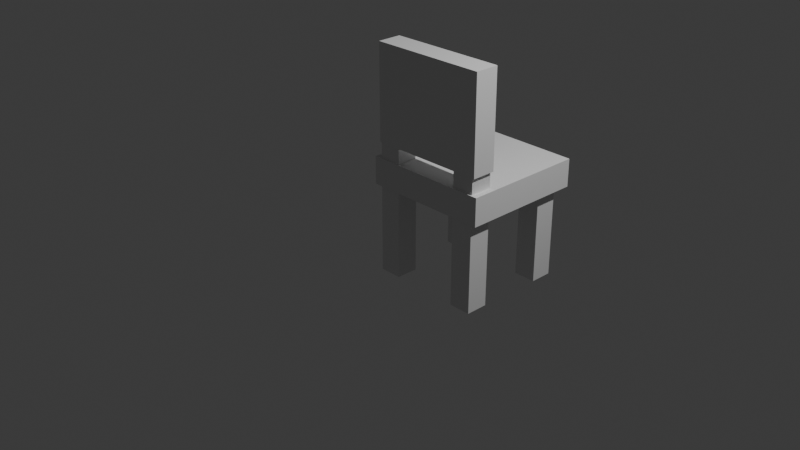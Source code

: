 # Source: Chair.blend  (saved by Blender 4.3.34; exported with 4.5.12 LTS)
import bpy
from mathutils import Matrix  # noqa: F401  (used for matrix-valued properties, if any)

bpy.ops.wm.read_factory_settings(use_empty=True)
scene = bpy.context.scene
scene.name = 'Scene'

# ---- collections
col_collection = bpy.data.collections.new('Collection'); scene.collection.children.link(col_collection)

# ---- materials (node trees are filled in below, after node groups)
mat_material = bpy.data.materials.new('Material')
mat_material.alpha_threshold = 0.0
mat_material.roughness = 0.5
mat_material.line_color = (0.0, 0.0, 0.0, 1.0)
mat_material_001 = bpy.data.materials.new('Material.001')
mat_material_001.alpha_threshold = 0.0
mat_material_001.roughness = 0.5
mat_material_001.line_color = (0.0, 0.0, 0.0, 1.0)
mat_material_002 = bpy.data.materials.new('Material.002')
mat_material_002.alpha_threshold = 0.0
mat_material_002.roughness = 0.5
mat_material_002.line_color = (0.0, 0.0, 0.0, 1.0)
mat_material_003 = bpy.data.materials.new('Material.003')
mat_material_003.alpha_threshold = 0.0
mat_material_003.roughness = 0.5
mat_material_003.line_color = (0.0, 0.0, 0.0, 1.0)
mat_material_004 = bpy.data.materials.new('Material.004')
mat_material_004.alpha_threshold = 0.0
mat_material_004.roughness = 0.5
mat_material_004.line_color = (0.0, 0.0, 0.0, 1.0)

# ---- material node trees
mat_material.use_nodes = True; mat_material.node_tree.nodes.clear()
_N = mat_material.node_tree.nodes; _L = mat_material.node_tree.links
n0 = _N.new('ShaderNodeOutputMaterial'); n0.name = 'Material Output'; n0.location = (300, 300)
n1 = _N.new('ShaderNodeBsdfPrincipled'); n1.name = 'Principled BSDF'; n1.location = (10, 300)
n1.inputs[3].default_value = 1.45
_L.new(n1.outputs[0], n0.inputs[0])
n0.is_active_output = True
mat_material_001.use_nodes = True; mat_material_001.node_tree.nodes.clear()
_N = mat_material_001.node_tree.nodes; _L = mat_material_001.node_tree.links
n0 = _N.new('ShaderNodeOutputMaterial'); n0.name = 'Material Output'; n0.location = (300, 300)
n1 = _N.new('ShaderNodeBsdfPrincipled'); n1.name = 'Principled BSDF'; n1.location = (10, 300)
n1.inputs[3].default_value = 1.45
_L.new(n1.outputs[0], n0.inputs[0])
n0.is_active_output = True
mat_material_002.use_nodes = True; mat_material_002.node_tree.nodes.clear()
_N = mat_material_002.node_tree.nodes; _L = mat_material_002.node_tree.links
n0 = _N.new('ShaderNodeOutputMaterial'); n0.name = 'Material Output'; n0.location = (300, 300)
n1 = _N.new('ShaderNodeBsdfPrincipled'); n1.name = 'Principled BSDF'; n1.location = (10, 300)
n1.inputs[3].default_value = 1.45
_L.new(n1.outputs[0], n0.inputs[0])
n0.is_active_output = True
mat_material_003.use_nodes = True; mat_material_003.node_tree.nodes.clear()
_N = mat_material_003.node_tree.nodes; _L = mat_material_003.node_tree.links
n0 = _N.new('ShaderNodeOutputMaterial'); n0.name = 'Material Output'; n0.location = (300, 300)
n1 = _N.new('ShaderNodeBsdfPrincipled'); n1.name = 'Principled BSDF'; n1.location = (10, 300)
n1.inputs[3].default_value = 1.45
_L.new(n1.outputs[0], n0.inputs[0])
n0.is_active_output = True
mat_material_004.use_nodes = True; mat_material_004.node_tree.nodes.clear()
_N = mat_material_004.node_tree.nodes; _L = mat_material_004.node_tree.links
n0 = _N.new('ShaderNodeOutputMaterial'); n0.name = 'Material Output'; n0.location = (300, 300)
n1 = _N.new('ShaderNodeBsdfPrincipled'); n1.name = 'Principled BSDF'; n1.location = (10, 300)
n1.inputs[3].default_value = 1.45
_L.new(n1.outputs[0], n0.inputs[0])
n0.is_active_output = True

# ---- world
world_world = bpy.data.worlds.new('World'); scene.world = world_world
world_world.use_nodes = True; world_world.node_tree.nodes.clear()
_N = world_world.node_tree.nodes; _L = world_world.node_tree.links
n0 = _N.new('ShaderNodeOutputWorld'); n0.name = 'World Output'; n0.location = (300, 300)
n1 = _N.new('ShaderNodeBackground'); n1.name = 'Background'; n1.location = (10, 300)
n1.inputs[0].default_value = (0.05088, 0.05088, 0.05088, 1.0)
_L.new(n1.outputs[0], n0.inputs[0])
n0.is_active_output = True
world_world.color = (0.05088, 0.05088, 0.05088)
world_world.sun_shadow_jitter_overblur = 0.0

# ---- cameras
cam_camera = bpy.data.cameras.new('Camera')
cam_camera.clip_end = 100.0
cam_camera.ortho_scale = 7.314

# ---- lights
light_light = bpy.data.lights.new('Light', 'POINT')
light_light.energy = 1000.0
light_light.shadow_soft_size = 0.1

# ---- meshes
me_cube = bpy.data.meshes.new('Cube')
me_cube.from_pydata([(1.0, 1.0, 1.0), (1.0, 1.0, -1.0), (1.0, -1.0, 1.0), (1.0, -1.0, -1.0), (-1.0, 1.0, 1.0), (-1.0, 1.0, -1.0), (-1.0, -1.0, 1.0), (-1.0, -1.0, -1.0)], [], [(0, 4, 6, 2), (3, 2, 6, 7), (7, 6, 4, 5), (5, 1, 3, 7), (1, 0, 2, 3), (5, 4, 0, 1)])
_uv = me_cube.uv_layers.new(name='UVMap')
_uv.uv.foreach_set('vector', [0.625, 0.5, 0.875, 0.5, 0.875, 0.75, 0.625, 0.75, 0.375, 0.75, 0.625, 0.75, 0.625, 1.0, 0.375, 1.0, 0.375, 0.0, 0.625, 0.0, 0.625, 0.25, 0.375, 0.25, 0.125, 0.5, 0.375, 0.5, 0.375, 0.75, 0.125, 0.75, 0.375, 0.5, 0.625, 0.5, 0.625, 0.75, 0.375, 0.75, 0.375, 0.25, 0.625, 0.25, 0.625, 0.5, 0.375, 0.5])
me_cube.materials.append(mat_material)
me_cube.use_mirror_vertex_groups = False
me_cube.update()
me_cube_001 = bpy.data.meshes.new('Cube.001')
me_cube_001.from_pydata([(1.0, 1.0, 1.0), (1.0, 1.0, -1.0), (1.0, -1.0, 1.0), (1.0, -1.0, -1.0), (-1.0, 1.0, 1.0), (-1.0, 1.0, -1.0), (-1.0, -1.0, 1.0), (-1.0, -1.0, -1.0)], [], [(0, 4, 6, 2), (3, 2, 6, 7), (7, 6, 4, 5), (5, 1, 3, 7), (1, 0, 2, 3), (5, 4, 0, 1)])
_uv = me_cube_001.uv_layers.new(name='UVMap')
_uv.uv.foreach_set('vector', [0.625, 0.5, 0.875, 0.5, 0.875, 0.75, 0.625, 0.75, 0.375, 0.75, 0.625, 0.75, 0.625, 1.0, 0.375, 1.0, 0.375, 0.0, 0.625, 0.0, 0.625, 0.25, 0.375, 0.25, 0.125, 0.5, 0.375, 0.5, 0.375, 0.75, 0.125, 0.75, 0.375, 0.5, 0.625, 0.5, 0.625, 0.75, 0.375, 0.75, 0.375, 0.25, 0.625, 0.25, 0.625, 0.5, 0.375, 0.5])
me_cube_001.materials.append(mat_material_001)
me_cube_001.use_mirror_vertex_groups = False
me_cube_001.update()
me_cube_002 = bpy.data.meshes.new('Cube.002')
me_cube_002.from_pydata([(1.0, 1.0, 1.0), (1.0, 1.0, -1.0), (1.0, -1.0, 1.0), (1.0, -1.0, -1.0), (-1.0, 1.0, 1.0), (-1.0, 1.0, -1.0), (-1.0, -1.0, 1.0), (-1.0, -1.0, -1.0)], [], [(0, 4, 6, 2), (3, 2, 6, 7), (7, 6, 4, 5), (5, 1, 3, 7), (1, 0, 2, 3), (5, 4, 0, 1)])
_uv = me_cube_002.uv_layers.new(name='UVMap')
_uv.uv.foreach_set('vector', [0.625, 0.5, 0.875, 0.5, 0.875, 0.75, 0.625, 0.75, 0.375, 0.75, 0.625, 0.75, 0.625, 1.0, 0.375, 1.0, 0.375, 0.0, 0.625, 0.0, 0.625, 0.25, 0.375, 0.25, 0.125, 0.5, 0.375, 0.5, 0.375, 0.75, 0.125, 0.75, 0.375, 0.5, 0.625, 0.5, 0.625, 0.75, 0.375, 0.75, 0.375, 0.25, 0.625, 0.25, 0.625, 0.5, 0.375, 0.5])
me_cube_002.materials.append(mat_material_002)
me_cube_002.use_mirror_vertex_groups = False
me_cube_002.update()
me_cube_003 = bpy.data.meshes.new('Cube.003')
me_cube_003.from_pydata([(1.0, 1.0, 1.0), (1.0, 1.0, -1.0), (1.0, -1.0, 1.0), (1.0, -1.0, -1.0), (-1.0, 1.0, 1.0), (-1.0, 1.0, -1.0), (-1.0, -1.0, 1.0), (-1.0, -1.0, -1.0)], [], [(0, 4, 6, 2), (3, 2, 6, 7), (7, 6, 4, 5), (5, 1, 3, 7), (1, 0, 2, 3), (5, 4, 0, 1)])
_uv = me_cube_003.uv_layers.new(name='UVMap')
_uv.uv.foreach_set('vector', [0.625, 0.5, 0.875, 0.5, 0.875, 0.75, 0.625, 0.75, 0.375, 0.75, 0.625, 0.75, 0.625, 1.0, 0.375, 1.0, 0.375, 0.0, 0.625, 0.0, 0.625, 0.25, 0.375, 0.25, 0.125, 0.5, 0.375, 0.5, 0.375, 0.75, 0.125, 0.75, 0.375, 0.5, 0.625, 0.5, 0.625, 0.75, 0.375, 0.75, 0.375, 0.25, 0.625, 0.25, 0.625, 0.5, 0.375, 0.5])
me_cube_003.materials.append(mat_material_003)
me_cube_003.use_mirror_vertex_groups = False
me_cube_003.update()
me_cube_004 = bpy.data.meshes.new('Cube.004')
me_cube_004.from_pydata([(-1.0, -1.0, -1.0), (-1.0, -1.0, 1.0), (-1.0, 1.0, -1.0), (-1.0, 1.0, 1.0), (1.0, -1.0, -1.0), (1.0, -1.0, 1.0), (1.0, 1.0, -1.0), (1.0, 1.0, 1.0)], [], [(0, 1, 3, 2), (2, 3, 7, 6), (6, 7, 5, 4), (4, 5, 1, 0), (2, 6, 4, 0), (7, 3, 1, 5)])
_uv = me_cube_004.uv_layers.new(name='UVMap')
_uv.uv.foreach_set('vector', [0.375, 0.0, 0.625, 0.0, 0.625, 0.25, 0.375, 0.25, 0.375, 0.25, 0.625, 0.25, 0.625, 0.5, 0.375, 0.5, 0.375, 0.5, 0.625, 0.5, 0.625, 0.75, 0.375, 0.75, 0.375, 0.75, 0.625, 0.75, 0.625, 1.0, 0.375, 1.0, 0.125, 0.5, 0.375, 0.5, 0.375, 0.75, 0.125, 0.75, 0.625, 0.5, 0.875, 0.5, 0.875, 0.75, 0.625, 0.75])
me_cube_004.update()
me_cube_005 = bpy.data.meshes.new('Cube.005')
me_cube_005.from_pydata([(1.0, 1.0, 1.0), (1.0, 1.0, -1.0), (1.0, -1.0, 1.0), (1.0, -1.0, -1.0), (-1.0, 1.0, 1.0), (-1.0, 1.0, -1.0), (-1.0, -1.0, 1.0), (-1.0, -1.0, -1.0)], [], [(0, 4, 6, 2), (3, 2, 6, 7), (7, 6, 4, 5), (5, 1, 3, 7), (1, 0, 2, 3), (5, 4, 0, 1)])
_uv = me_cube_005.uv_layers.new(name='UVMap')
_uv.uv.foreach_set('vector', [0.625, 0.5, 0.875, 0.5, 0.875, 0.75, 0.625, 0.75, 0.375, 0.75, 0.625, 0.75, 0.625, 1.0, 0.375, 1.0, 0.375, 0.0, 0.625, 0.0, 0.625, 0.25, 0.375, 0.25, 0.125, 0.5, 0.375, 0.5, 0.375, 0.75, 0.125, 0.75, 0.375, 0.5, 0.625, 0.5, 0.625, 0.75, 0.375, 0.75, 0.375, 0.25, 0.625, 0.25, 0.625, 0.5, 0.375, 0.5])
me_cube_005.materials.append(mat_material_004)
me_cube_005.use_mirror_vertex_groups = False
me_cube_005.update()

# ---- objects
ob_cube = bpy.data.objects.new('Cube', me_cube)
ob_light = bpy.data.objects.new('Light', light_light)
ob_camera = bpy.data.objects.new('Camera', cam_camera)
ob_cube_001 = bpy.data.objects.new('Cube.001', me_cube_001)
ob_cube_002 = bpy.data.objects.new('Cube.002', me_cube_002)
ob_cube_003 = bpy.data.objects.new('Cube.003', me_cube_003)
ob_cube_004 = bpy.data.objects.new('Cube.004', me_cube_004)
ob_cube_005 = bpy.data.objects.new('Cube.005', me_cube_005)

# ---- transforms, parenting, visibility, modifiers, constraints
ob_cube.location = (0.0, 0.0, 0.6182)
ob_cube.scale = (0.12, 0.12, 1.2)
ob_cube.lock_rotations_4d = False
ob_cube.empty_display_type = 'ARROWS'
ob_cube.lineart.crease_threshold = 0.0
ob_light.location = (4.076, 1.005, 5.904)
ob_light.rotation_euler = (0.6503, 0.05522, 1.866)
ob_light.lock_rotations_4d = False
ob_light.empty_display_type = 'ARROWS'
ob_light.color = (0.0, 0.0, 0.0, 0.0)
ob_light.lineart.crease_threshold = 0.0
ob_camera.location = (7.359, -6.926, 4.958)
ob_camera.rotation_euler = (1.109, 0.0, 0.8149)
ob_camera.lock_rotations_4d = False
ob_camera.empty_display_type = 'ARROWS'
ob_camera.color = (0.0, 0.0, 0.0, 0.0)
ob_camera.display_type = 'WIRE'
ob_camera.lineart.crease_threshold = 0.0
ob_cube_001.location = (0.0, 0.9604, 0.0)
ob_cube_001.scale = (0.12, 0.12, 0.6)
ob_cube_001.lock_rotations_4d = False
ob_cube_001.empty_display_type = 'ARROWS'
ob_cube_001.lineart.crease_threshold = 0.0
ob_cube_002.location = (0.9775, 0.9604, 0.0)
ob_cube_002.scale = (0.12, 0.12, 0.6)
ob_cube_002.lock_rotations_4d = False
ob_cube_002.empty_display_type = 'ARROWS'
ob_cube_002.lineart.crease_threshold = 0.0
ob_cube_003.location = (0.9775, 0.001952, 0.6077)
ob_cube_003.scale = (0.12, 0.12, 1.2)
ob_cube_003.lock_rotations_4d = False
ob_cube_003.empty_display_type = 'ARROWS'
ob_cube_003.lineart.crease_threshold = 0.0
ob_cube_004.location = (0.4857, 0.5338, 0.5182)
ob_cube_004.scale = (0.68, 0.67, 0.15)
ob_cube_005.location = (0.4925, 0.003482, 1.347)
ob_cube_005.rotation_euler = (-0.0, -1.575, -0.0)
ob_cube_005.scale = (0.51, 0.13, 0.63)
ob_cube_005.lock_rotations_4d = False
ob_cube_005.empty_display_type = 'ARROWS'
ob_cube_005.lineart.crease_threshold = 0.0

# ---- collection membership
col_collection.objects.link(ob_cube)
col_collection.objects.link(ob_light)
col_collection.objects.link(ob_camera)
col_collection.objects.link(ob_cube_001)
col_collection.objects.link(ob_cube_002)
col_collection.objects.link(ob_cube_003)
col_collection.objects.link(ob_cube_004)
col_collection.objects.link(ob_cube_005)

# ---- scene / render settings (as saved in the file)
scene.camera = ob_camera
scene.frame_start = 1; scene.frame_end = 250; scene.frame_set(1)
scene.render.engine = 'BLENDER_EEVEE_NEXT'
bpy.context.view_layer.update()

